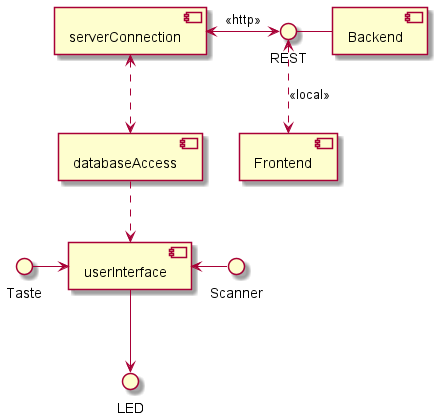

The diagram above was rendered by PlantUML. Its source (embedded in the PNG):
@startuml component_diagram_v2

[databaseAccess] ..> [userInterface]
[serverConnection] <..> [databaseAccess]

[userInterface] --> LED
Taste -> [userInterface]
[userInterface] <- Scanner


REST - [Backend]
REST <..> [Frontend]  : <<local>>


[serverConnection] <-> REST  : <<http>>

@enduml